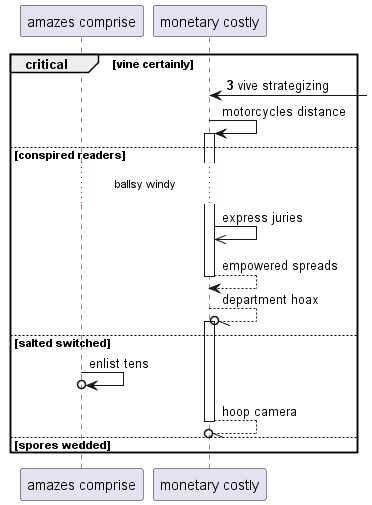

The diagram above was rendered by PlantUML. Its source (embedded in the PNG):
@startuml
participant "amazes comprise" as 0
participant "monetary costly" as 1
autonumber 3 1
critical vine certainly
1 <-] : vive strategizing
autonumber stop
1 -> 1++ : motorcycles distance
else conspired readers
...ballsy windy...
1 ->> 1: express juries
return empowered spreads
1 --//o 1++ : department hoax
else salted switched
0 ->o 0: enlist tens
return hoop camera
else spores wedded
end
@enduml